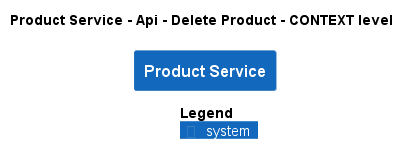

The diagram above was rendered by PlantUML. Its source (embedded in the PNG):
@startuml
!pragma layout smetana
!include ..\..\..\..\..\..\.c4s\C4_Context.puml

AddElementTag("state:new", $bgColor=green, $fontColor=#ffffff, $borderColor=green, $shadowing="False")
AddElementTag("state:changed", $bgColor=orange, $fontColor=#ffffff, $borderColor=orange, $shadowing="False")
AddElementTag("state:removed", $bgColor=red, $fontColor=#ffffff, $borderColor=red, $shadowing="False")

AddRelTag("state:new", $textColor=green, $lineColor=green)
AddRelTag("state:changed", $textColor=orange, $lineColor=orange)
AddRelTag("state:removed", $textColor=red, $lineColor=red)

SHOW_PERSON_PORTRAIT()
LAYOUT_TOP_DOWN()

skinparam linetype polyline

title Product Service - Api - Delete Product - CONTEXT level

System(ECommercePlatform.SoftwareSystems.ProductService, "Product Service", "")



SHOW_LEGEND()
@enduml